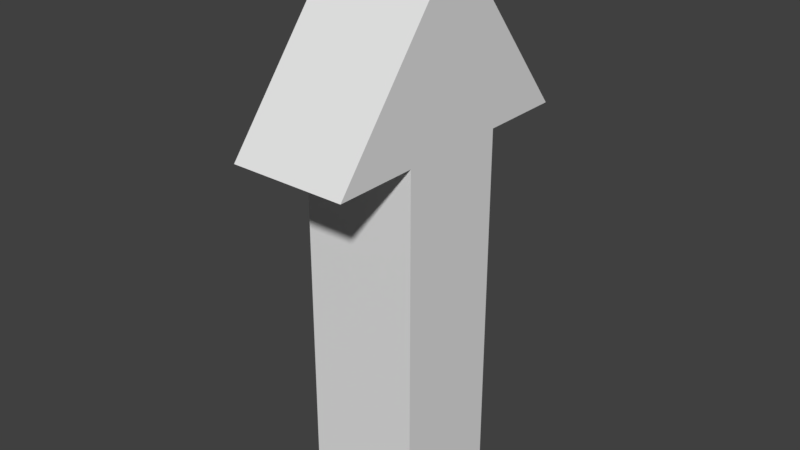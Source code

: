 # Source: arrowBlenderFile.blend  (saved by Blender 2.79.0; exported with 4.5.12 LTS)
import bpy
from mathutils import Matrix  # noqa: F401  (used for matrix-valued properties, if any)

bpy.ops.wm.read_factory_settings(use_empty=True)
scene = bpy.context.scene
scene.name = 'Scene'

# ---- collections
col_collection_1 = bpy.data.collections.new('Collection 1'); scene.collection.children.link(col_collection_1)

# ---- materials (node trees are filled in below, after node groups)
mat_material = bpy.data.materials.new('Material')
mat_material.alpha_threshold = 0.0
mat_material.use_transparent_shadow = False
mat_material.roughness = 0.5
mat_material.line_color = (0.0, 0.0, 0.0, 1.0)

# ---- material node trees

# ---- world
world_world = bpy.data.worlds.new('World'); scene.world = world_world
world_world.color = (0.05088, 0.05088, 0.05088)
world_world.use_sun_shadow = False
world_world.sun_shadow_jitter_overblur = 0.0
world_world.cycles.sampling_method = 'MANUAL'

# ---- meshes
me_cube = bpy.data.meshes.new('Cube')
me_cube.from_pydata([(0.278, 0.2687, 0.0), (0.278, -0.2687, 0.0), (-0.278, -0.2687, 0.0), (-0.278, 0.2687, 0.0), (0.278, 0.2687, 1.718), (0.278, -0.2687, 1.718), (-0.278, -0.2687, 1.718), (-0.278, 0.2687, 1.718), (0.278, 0.6659, 1.718), (0.278, 0.0008234, 2.566), (0.278, -0.6659, 1.718), (0.278, -0.0008237, 2.566), (-0.278, -0.6659, 1.718), (-0.278, -0.0008237, 2.566), (-0.278, 0.6659, 1.718), (-0.278, 0.0008234, 2.566)], [], [(0, 1, 2, 3), (4, 0, 3, 7), (2, 6, 7, 3), (1, 5, 6, 2), (0, 4, 5, 1), (10, 11, 13, 12), (9, 8, 14, 15), (6, 5, 10, 12), (4, 7, 14, 8), (5, 4, 8, 9, 11, 10), (15, 13, 11, 9), (6, 12, 13, 15, 14, 7)])
_uv = me_cube.uv_layers.new(name='UVMap')
_uv.uv.foreach_set('vector', [0.5234, 0.9073, 0.3529, 0.9073, 0.3529, 0.7455, 0.5234, 0.7455, 0.8236, 1.0, 0.8236, 0.5, 1.0, 0.5, 1.0, 1.0, 0.6574, 0.7455, 0.5346, 0.2583, 0.7008, 0.2231, 0.8236, 0.7102, 0.8236, 0.5, 0.8236, 3.47e-08, 1.0, 0.0, 1.0, 0.5, 0.2456, 0.7455, 0.1228, 0.2583, 0.289, 0.2231, 0.4118, 0.7102, 0.1764, 0.9925, 0.1764, 0.7455, 0.3529, 0.7455, 0.3529, 0.9925, 0.0, 0.9925, 3.783e-08, 0.7455, 0.1764, 0.7455, 0.1764, 0.9925, 0.7755, 0.7455, 0.7755, 0.9073, 0.6495, 0.9073, 0.6495, 0.7455, 0.6495, 0.7455, 0.6495, 0.9073, 0.5234, 0.9073, 0.5234, 0.7455, 0.289, 0.2231, 0.1228, 0.2583, 0.0, 0.2844, 0.145, 0.0001081, 0.1455, 0.0, 0.4118, 0.197, 0.776, 0.9073, 0.7755, 0.9073, 0.7755, 0.7455, 0.776, 0.7455, 0.5346, 0.2583, 0.4118, 0.2844, 0.5568, 0.0001081, 0.5573, 0.0, 0.8236, 0.197, 0.7008, 0.2231])
me_cube.materials.append(mat_material)
me_cube.use_remesh_preserve_volume = False
me_cube.use_remesh_preserve_attributes = False
me_cube.use_mirror_vertex_groups = False
me_cube.update()

# ---- objects
ob_cube = bpy.data.objects.new('Cube', me_cube)

# ---- transforms, parenting, visibility, modifiers, constraints
ob_cube.location = (0.0, 0.0, 0.0)
ob_cube.lock_rotations_4d = False
ob_cube.empty_display_type = 'ARROWS'
ob_cube.lineart.crease_threshold = 0.0

# ---- collection membership
col_collection_1.objects.link(ob_cube)

# ---- scene / render settings (as saved in the file)
scene.frame_start = 1; scene.frame_end = 250; scene.frame_set(1)
scene.render.engine = 'BLENDER_EEVEE_NEXT'
scene.render.resolution_percentage = 50
scene.render.dither_intensity = 0.0
scene.cycles.use_denoising = False
scene.cycles.samples = 128
scene.cycles.sampling_pattern = 'TABULATED_SOBOL'
scene.cycles.use_adaptive_sampling = False
scene.cycles.use_light_tree = False
scene.cycles.blur_glossy = 0.0
scene.cycles.sample_clamp_indirect = 0.0
scene.view_settings.view_transform = 'Standard'
bpy.context.view_layer.update()

# ---- added for rendering (the .blend has no active camera and no usable light): camera, sun
cam_auto = bpy.data.cameras.new('AutoCamera')
cam_auto.lens = 50.0
cam_auto.sensor_width = 36.0
cam_auto.clip_end = 1000.0
ob_auto_camera = bpy.data.objects.new('AutoCamera', cam_auto)
scene.collection.objects.link(ob_auto_camera)
ob_auto_camera.location = (2.72386, -3.26863, 3.46206)
ob_auto_camera.rotation_euler = (1.09748, -7.21219e-08, 0.694738)
scene.camera = ob_auto_camera
light_auto_sun = bpy.data.lights.new('AutoSun', 'SUN')
light_auto_sun.energy = 3.0
light_auto_sun.angle = 0.0523599
ob_auto_sun = bpy.data.objects.new('AutoSun', light_auto_sun)
scene.collection.objects.link(ob_auto_sun)
ob_auto_sun.rotation_euler = (0.872665, 0.174533, 0.523599)
bpy.context.view_layer.update()

